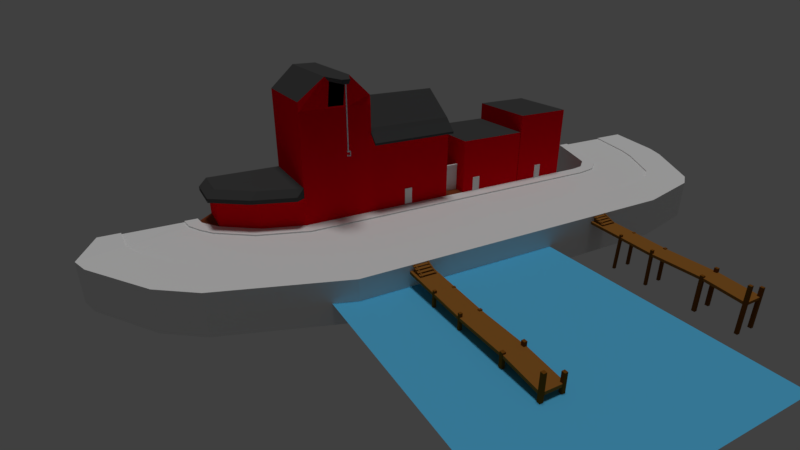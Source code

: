 # Source: Port.blend  (saved by Blender 2.78.0; exported with 4.5.12 LTS)
import bpy
from mathutils import Matrix  # noqa: F401  (used for matrix-valued properties, if any)

bpy.ops.wm.read_factory_settings(use_empty=True)
scene = bpy.context.scene
scene.name = 'Scene'

# ---- collections
col_collection_1 = bpy.data.collections.new('Collection 1'); scene.collection.children.link(col_collection_1)

# ---- materials (node trees are filled in below, after node groups)
mat_material_002 = bpy.data.materials.new('Material.002')
mat_material_002.alpha_threshold = 0.0
mat_material_002.diffuse_color = (0.281, 0.1142, 0.02193, 1.0)
mat_material_002.roughness = 0.5
mat_material = bpy.data.materials.new('Material')
mat_material.alpha_threshold = 0.0
mat_material.diffuse_color = (0.1902, 0.06885, 0.008259, 1.0)
mat_material.roughness = 0.5
mat_material.line_color = (0.0, 0.0, 0.0, 1.0)
mat_walls = bpy.data.materials.new('Walls')
mat_walls.alpha_threshold = 0.0
mat_walls.diffuse_color = (0.8, 0.005682, 0.04324, 1.0)
mat_walls.roughness = 0.5
mat_roofs = bpy.data.materials.new('Roofs')
mat_roofs.alpha_threshold = 0.0
mat_roofs.diffuse_color = (0.04203, 0.04203, 0.04203, 1.0)
mat_roofs.roughness = 0.5
mat_hook = bpy.data.materials.new('Hook')
mat_hook.alpha_threshold = 0.0
mat_hook.diffuse_color = (0.1734, 0.1734, 0.1734, 1.0)
mat_hook.roughness = 0.5
mat_dark = bpy.data.materials.new('Dark')
mat_dark.alpha_threshold = 0.0
mat_dark.diffuse_color = (0.0, 0.0, 0.0, 1.0)
mat_dark.roughness = 0.5
mat_ground = bpy.data.materials.new('Ground')
mat_ground.alpha_threshold = 0.0
mat_ground.diffuse_color = (0.1237, 0.01488, 0.01216, 1.0)
mat_ground.roughness = 0.5
mat_doors = bpy.data.materials.new('Doors')
mat_doors.alpha_threshold = 0.0
mat_doors.roughness = 0.5
mat_material_001 = bpy.data.materials.new('Material.001')
mat_material_001.alpha_threshold = 0.0
mat_material_001.diffuse_color = (0.09728, 0.492, 0.8, 1.0)
mat_material_001.roughness = 0.5

# ---- material node trees
mat_walls.use_nodes = True; mat_walls.node_tree.nodes.clear()
_N = mat_walls.node_tree.nodes; _L = mat_walls.node_tree.links
n0 = _N.new('ShaderNodeOutputMaterial'); n0.name = 'Material Output'; n0.location = (300, 300)
n1 = _N.new('ShaderNodeBsdfDiffuse'); n1.name = 'Diffuse BSDF'; n1.location = (10, 300)
n1.inputs[0].default_value = (0.8, 0.0, 0.008021, 1.0)
n1.inputs[1].default_value = 0.58
_L.new(n1.outputs[0], n0.inputs[0])
n0.is_active_output = True
mat_roofs.use_nodes = True; mat_roofs.node_tree.nodes.clear()
_N = mat_roofs.node_tree.nodes; _L = mat_roofs.node_tree.links
n0 = _N.new('ShaderNodeOutputMaterial'); n0.name = 'Material Output'; n0.location = (300, 300)
n1 = _N.new('ShaderNodeBsdfDiffuse'); n1.name = 'Diffuse BSDF'; n1.location = (10, 300)
n1.inputs[0].default_value = (0.0578, 0.0578, 0.0578, 1.0)
_L.new(n1.outputs[0], n0.inputs[0])
n0.is_active_output = True
mat_hook.use_nodes = True; mat_hook.node_tree.nodes.clear()
_N = mat_hook.node_tree.nodes; _L = mat_hook.node_tree.links
n0 = _N.new('ShaderNodeOutputMaterial'); n0.name = 'Material Output'; n0.location = (300, 300)
n1 = _N.new('ShaderNodeBsdfAnisotropic'); n1.name = 'Glossy BSDF'; n1.location = (10, 300)
n1.distribution = 'GGX'
n1.inputs[1].default_value = 0.713
_L.new(n1.outputs[0], n0.inputs[0])
n0.is_active_output = True
mat_dark.use_nodes = True; mat_dark.node_tree.nodes.clear()
_N = mat_dark.node_tree.nodes; _L = mat_dark.node_tree.links
n0 = _N.new('ShaderNodeOutputMaterial'); n0.name = 'Material Output'; n0.location = (300, 300)
n1 = _N.new('ShaderNodeBsdfDiffuse'); n1.name = 'Diffuse BSDF'; n1.location = (10, 300)
n1.inputs[0].default_value = (0.0, 0.0, 0.0, 1.0)
_L.new(n1.outputs[0], n0.inputs[0])
n0.is_active_output = True
mat_ground.use_nodes = True; mat_ground.node_tree.nodes.clear()
_N = mat_ground.node_tree.nodes; _L = mat_ground.node_tree.links
n0 = _N.new('ShaderNodeOutputMaterial'); n0.name = 'Material Output'; n0.location = (300, 300)
n1 = _N.new('ShaderNodeBsdfDiffuse'); n1.name = 'Diffuse BSDF'; n1.location = (10, 300)
n1.inputs[0].default_value = (0.196, 0.04591, 0.01695, 1.0)
_L.new(n1.outputs[0], n0.inputs[0])
n0.is_active_output = True
mat_doors.use_nodes = True; mat_doors.node_tree.nodes.clear()
_N = mat_doors.node_tree.nodes; _L = mat_doors.node_tree.links
n0 = _N.new('ShaderNodeOutputMaterial'); n0.name = 'Material Output'; n0.location = (300, 300)
n1 = _N.new('ShaderNodeBsdfDiffuse'); n1.name = 'Diffuse BSDF'; n1.location = (10, 300)
_L.new(n1.outputs[0], n0.inputs[0])
n0.is_active_output = True

# ---- world
world_world = bpy.data.worlds.new('World'); scene.world = world_world
world_world.color = (0.05088, 0.05088, 0.05088)
world_world.use_sun_shadow = False
world_world.sun_shadow_jitter_overblur = 0.0
world_world.cycles.sampling_method = 'MANUAL'

# ---- cameras
cam_camera = bpy.data.cameras.new('Camera')
cam_camera.clip_end = 100.0
cam_camera.lens = 35.0
cam_camera.sensor_width = 50.4
cam_camera.sensor_height = 18.0
cam_camera.ortho_scale = 7.314
cam_camera.dof.focus_distance = 0.0

# ---- lights
light_sun = bpy.data.lights.new('Sun', 'SUN')
light_sun.transmission_factor = 0.0
light_sun.angle = 0.1993
light_sun.energy = 1.0
light_sun.shadow_buffer_clip_start = 0.5
light_sun.shadow_soft_size = 0.1
light_sun.shadow_cascade_max_distance = 1000.0

# ---- meshes
me_cube_007 = bpy.data.meshes.new('Cube.007')
me_cube_007.from_pydata([(0.0003686, 1.0, 0.6985), (0.0003686, -6.87, 1.029), (-1.0, -6.87, 1.029), (-1.0, 1.0, 0.6985), (0.0003691, 1.0, 0.8311), (0.0003679, -6.87, 1.158), (-1.0, -6.87, 1.158), (-1.0, 1.0, 0.8311), (0.0003686, -0.8337, 0.8738), (0.0003688, -0.8216, 1.002), (-1.0, -0.8337, 0.8738), (-1.0, -0.8216, 1.002), (-1.0, -3.293, 0.8578), (-1.0, -3.295, 0.9867), (0.0003686, -3.293, 0.8578), (0.0003684, -3.295, 0.9867), (0.0003686, -5.019, 0.9447), (0.0003682, -5.019, 1.074), (-1.0, -5.019, 0.9447), (-1.0, -5.019, 1.074)], [], [(2, 6, 19, 18), (0, 8, 10, 3), (4, 9, 8, 0), (5, 6, 2, 1), (0, 3, 7, 4), (10, 8, 14, 12), (10, 11, 7, 3), (4, 7, 11, 9), (12, 13, 11, 10), (15, 13, 19, 17), (16, 17, 5, 1), (19, 13, 12, 18), (14, 16, 18, 12), (9, 15, 14, 8), (15, 17, 16, 14), (9, 11, 13, 15), (1, 2, 18, 16), (19, 6, 5, 17)])
me_cube_007.materials.append(mat_material_002)
me_cube_007.use_remesh_preserve_volume = False
me_cube_007.use_remesh_preserve_attributes = False
me_cube_007.use_mirror_vertex_groups = False
me_cube_007.update()
me_cube_006 = bpy.data.meshes.new('Cube.006')
me_cube_006.from_pydata([(-0.8738, 1.026, -0.6159), (-1.011, 1.026, -0.6159), (-1.011, 0.8777, -0.6159), (0.0216, 1.017, -0.6159), (-0.1258, 1.017, -0.6159), (-0.1258, 0.8777, -0.6159), (-0.8738, 0.8777, -0.6159), (0.0216, 0.8777, -0.6159), (-1.012, -0.9858, -0.6159), (-1.012, -0.8323, -0.6159), (-0.1258, -0.9858, -0.6159), (-0.1258, -0.8323, -0.6159), (-0.8738, -0.9858, -0.6159), (-0.8738, -0.8323, -0.6159), (0.01897, -0.8323, -0.6159), (0.01897, -0.9858, -0.6159), (0.0216, 1.017, 1.571), (-0.1258, 1.017, 1.571), (0.0216, 0.8777, 1.571), (-0.1258, 0.8777, 1.571), (-0.8738, 1.026, 1.245), (-1.011, 1.026, 1.245), (-1.011, 0.8777, 1.245), (-0.8738, 0.8777, 1.245), (-1.012, -0.9858, 1.194), (-1.012, -0.8323, 1.194), (-0.8738, -0.8323, 1.194), (-0.8738, -0.9858, 1.194), (-0.1258, -0.8323, 1.079), (0.01897, -0.8323, 1.079), (0.01897, -0.9858, 1.079), (-0.1258, -0.9858, 1.079), (-0.8738, -3.294, 1.032), (-0.8738, -3.408, 1.032), (-1.022, -3.408, 1.032), (-1.022, -3.294, 1.032), (0.005589, -3.294, 1.153), (0.005589, -3.408, 1.153), (-0.1258, -3.294, 1.153), (-0.1258, -3.408, 1.153), (0.005589, -3.294, -0.6159), (0.005589, -3.408, -0.6159), (-0.1258, -3.408, -0.6159), (-0.8738, -3.408, -0.6159), (-1.022, -3.408, -0.6159), (-1.022, -3.294, -0.6159), (-0.1258, -3.294, -0.6159), (-0.8738, -3.294, -0.6159), (-0.1258, -5.014, 1.186), (0.005589, -5.014, 1.186), (0.005589, -5.121, 1.191), (-0.1258, -5.121, 1.191), (-0.1258, -5.196, -0.6159), (-0.1258, -5.089, -0.6159), (0.005589, -5.089, -0.6159), (0.005589, -5.196, -0.6159), (-1.022, -5.125, 1.099), (-1.022, -5.018, 1.094), (-0.8738, -5.018, 1.094), (-0.8738, -5.125, 1.099), (-1.022, -5.159, -0.6159), (-1.022, -5.052, -0.6159), (-0.8738, -5.159, -0.6159), (-0.8738, -5.052, -0.6159)], [], [(17, 4, 5, 19), (2, 22, 21, 1), (3, 7, 5, 4), (0, 6, 2, 1), (19, 5, 7, 18), (0, 20, 23, 6), (18, 7, 3, 16), (22, 2, 6, 23), (15, 30, 31, 10), (24, 8, 12, 27), (13, 9, 25, 26), (14, 15, 10, 11), (13, 12, 8, 9), (14, 29, 30, 15), (11, 28, 29, 14), (13, 26, 27, 12), (16, 17, 19, 18), (4, 17, 16, 3), (20, 21, 22, 23), (1, 21, 20, 0), (26, 25, 24, 27), (29, 28, 31, 30), (10, 31, 28, 11), (46, 42, 39, 38), (44, 34, 35, 45), (32, 35, 34, 33), (34, 44, 43, 33), (36, 38, 39, 37), (40, 46, 38, 36), (40, 41, 42, 46), (47, 43, 44, 45), (42, 41, 37, 39), (33, 43, 47, 32), (45, 35, 32, 47), (53, 48, 49, 54), (49, 48, 51, 50), (52, 51, 48, 53), (54, 55, 52, 53), (55, 50, 51, 52), (54, 49, 50, 55), (58, 57, 56, 59), (60, 56, 57, 61), (63, 62, 60, 61), (58, 63, 61, 57), (63, 58, 59, 62), (56, 60, 62, 59), (40, 36, 37, 41), (8, 24, 25, 9)])
me_cube_006.materials.append(mat_material)
me_cube_006.use_remesh_preserve_volume = False
me_cube_006.use_remesh_preserve_attributes = False
me_cube_006.use_mirror_vertex_groups = False
me_cube_006.update()
me_cube_001 = bpy.data.meshes.new('Cube.001')
me_cube_001.from_pydata([(0.5002, -0.3161, 0.06862), (-0.5002, -0.3161, 0.06862), (0.5002, -0.1659, 0.06862), (-0.5002, -0.1659, 0.06862), (0.5002, -0.3161, 0.105), (-0.5002, -0.3161, 0.105), (-0.5002, -0.1659, 0.105), (0.5002, -0.1659, 0.105), (0.5002, -0.155, 0.01713), (-0.5002, -0.155, 0.01713), (0.5002, -0.004799, 0.01713), (-0.5002, -0.004798, 0.01713), (0.5002, -0.155, 0.05348), (-0.5002, -0.155, 0.05348), (-0.5002, -0.004798, 0.05348), (0.5002, -0.004799, 0.05348), (0.5002, 0.005801, -0.04448), (-0.5002, 0.005802, -0.04448), (0.5002, 0.156, -0.04448), (-0.5002, 0.156, -0.04448), (0.5002, 0.005801, -0.008135), (-0.5002, 0.005802, -0.008135), (-0.5002, 0.156, -0.008135), (0.5002, 0.156, -0.008135), (0.5002, 0.1649, -0.114), (-0.5002, 0.1649, -0.114), (0.5002, 0.3151, -0.114), (-0.5002, 0.3151, -0.114), (0.5002, 0.1649, -0.07762), (-0.5002, 0.1649, -0.07762), (-0.5002, 0.3151, -0.07762), (0.5002, 0.3151, -0.07762), (0.321, -0.3045, -0.2513), (0.321, -0.3045, 0.1578), (0.3298, 0.3527, -0.2513), (0.3298, 0.3289, -0.08758), (0.3983, -0.3045, -0.2513), (0.3983, -0.3045, 0.1578), (0.3894, 0.3527, -0.2513), (0.3894, 0.3289, -0.08758), (-0.4923, -0.3045, -0.2474), (-0.4923, -0.3045, 0.1617), (-0.4835, 0.3527, -0.2474), (-0.4835, 0.3289, -0.08371), (-0.415, -0.3045, -0.2474), (-0.415, -0.3045, 0.1617), (-0.4238, 0.3527, -0.2474), (-0.4238, 0.3289, -0.08371)], [], [(3, 2, 0, 1), (6, 5, 4, 7), (1, 0, 4, 5), (3, 1, 5, 6), (2, 3, 6, 7), (0, 2, 7, 4), (11, 10, 8, 9), (14, 13, 12, 15), (9, 8, 12, 13), (11, 9, 13, 14), (10, 11, 14, 15), (8, 10, 15, 12), (19, 18, 16, 17), (22, 21, 20, 23), (17, 16, 20, 21), (19, 17, 21, 22), (18, 19, 22, 23), (16, 18, 23, 20), (27, 26, 24, 25), (30, 29, 28, 31), (25, 24, 28, 29), (27, 25, 29, 30), (26, 27, 30, 31), (24, 26, 31, 28), (32, 33, 35, 34), (34, 35, 39, 38), (38, 39, 37, 36), (36, 37, 33, 32), (34, 38, 36, 32), (39, 35, 33, 37), (40, 41, 43, 42), (42, 43, 47, 46), (46, 47, 45, 44), (44, 45, 41, 40), (42, 46, 44, 40), (47, 43, 41, 45)])
me_cube_001.materials.append(mat_material_002)
me_cube_001.use_remesh_preserve_volume = False
me_cube_001.use_remesh_preserve_attributes = False
me_cube_001.use_mirror_vertex_groups = False
me_cube_001.update()
me_cube_005 = bpy.data.meshes.new('Cube.005')
me_cube_005.from_pydata([(0.5002, -0.3161, 0.06862), (-0.5002, -0.3161, 0.06862), (0.5002, -0.1659, 0.06862), (-0.5002, -0.1659, 0.06862), (0.5002, -0.3161, 0.105), (-0.5002, -0.3161, 0.105), (-0.5002, -0.1659, 0.105), (0.5002, -0.1659, 0.105), (0.5002, -0.155, 0.01713), (-0.5002, -0.155, 0.01713), (0.5002, -0.004799, 0.01713), (-0.5002, -0.004798, 0.01713), (0.5002, -0.155, 0.05348), (-0.5002, -0.155, 0.05348), (-0.5002, -0.004798, 0.05348), (0.5002, -0.004799, 0.05348), (0.5002, 0.005801, -0.04448), (-0.5002, 0.005802, -0.04448), (0.5002, 0.156, -0.04448), (-0.5002, 0.156, -0.04448), (0.5002, 0.005801, -0.008135), (-0.5002, 0.005802, -0.008135), (-0.5002, 0.156, -0.008135), (0.5002, 0.156, -0.008135), (0.5002, 0.1649, -0.114), (-0.5002, 0.1649, -0.114), (0.5002, 0.3151, -0.114), (-0.5002, 0.3151, -0.114), (0.5002, 0.1649, -0.07762), (-0.5002, 0.1649, -0.07762), (-0.5002, 0.3151, -0.07762), (0.5002, 0.3151, -0.07762), (0.321, -0.3045, -0.2513), (0.321, -0.3045, 0.1578), (0.3298, 0.3527, -0.2513), (0.3298, 0.3289, -0.08758), (0.3983, -0.3045, -0.2513), (0.3983, -0.3045, 0.1578), (0.3894, 0.3527, -0.2513), (0.3894, 0.3289, -0.08758), (-0.4923, -0.3045, -0.2474), (-0.4923, -0.3045, 0.1617), (-0.4835, 0.3527, -0.2474), (-0.4835, 0.3289, -0.08371), (-0.415, -0.3045, -0.2474), (-0.415, -0.3045, 0.1617), (-0.4238, 0.3527, -0.2474), (-0.4238, 0.3289, -0.08371)], [], [(3, 2, 0, 1), (6, 5, 4, 7), (1, 0, 4, 5), (3, 1, 5, 6), (2, 3, 6, 7), (0, 2, 7, 4), (11, 10, 8, 9), (14, 13, 12, 15), (9, 8, 12, 13), (11, 9, 13, 14), (10, 11, 14, 15), (8, 10, 15, 12), (19, 18, 16, 17), (22, 21, 20, 23), (17, 16, 20, 21), (19, 17, 21, 22), (18, 19, 22, 23), (16, 18, 23, 20), (27, 26, 24, 25), (30, 29, 28, 31), (25, 24, 28, 29), (27, 25, 29, 30), (26, 27, 30, 31), (24, 26, 31, 28), (32, 33, 35, 34), (34, 35, 39, 38), (38, 39, 37, 36), (36, 37, 33, 32), (34, 38, 36, 32), (39, 35, 33, 37), (40, 41, 43, 42), (42, 43, 47, 46), (46, 47, 45, 44), (44, 45, 41, 40), (42, 46, 44, 40), (47, 43, 41, 45)])
me_cube_005.materials.append(mat_material_002)
me_cube_005.use_remesh_preserve_volume = False
me_cube_005.use_remesh_preserve_attributes = False
me_cube_005.use_mirror_vertex_groups = False
me_cube_005.update()
me_cube_002 = bpy.data.meshes.new('Cube.002')
me_cube_002.from_pydata([(-3.394, -4.801, -1.0), (4.487, -4.801, -1.0), (4.487, -4.801, 0.9994), (-3.394, -4.801, 0.9994), (-3.394, -8.494, -1.0), (4.487, -8.494, -1.0), (4.487, -8.494, 0.9994), (-3.394, -8.494, 0.9994), (4.487, -4.749, 5.049), (4.487, -8.494, 5.049), (-3.39, -4.961, 5.22), (-3.39, -8.332, 5.22), (1.008, -4.801, -1.0), (1.008, -4.801, 0.9994), (1.008, -8.494, -1.0), (1.008, -8.494, 0.9994), (0.9888, -4.912, 5.22), (0.9888, -8.332, 5.22), (4.487, -4.801, 6.81), (4.487, -8.494, 6.81), (1.008, -4.801, 6.81), (1.008, -8.494, 6.81), (2.176, -4.801, -1.0), (3.332, -4.801, -1.0), (2.176, -8.494, -1.0), (3.332, -8.494, -1.0), (3.332, -4.801, 0.9994), (2.176, -4.801, 0.9994), (3.332, -8.494, 0.9994), (2.176, -8.494, 0.9994), (3.332, -4.749, 5.049), (2.176, -4.749, 5.049), (3.332, -8.494, 5.049), (2.176, -8.494, 5.049), (3.128, -4.434, 7.637), (2.38, -4.434, 7.637), (3.332, -8.494, 7.857), (2.176, -8.494, 7.857), (1.008, -4.749, 6.401), (4.487, -4.749, 6.401), (4.487, -8.494, 6.401), (1.008, -8.494, 6.401), (2.176, -8.494, 6.401), (3.332, -8.494, 6.401), (3.128, -4.705, 6.482), (2.38, -4.705, 6.482), (3.332, -4.434, 7.857), (2.176, -4.434, 7.857), (3.332, -4.749, 6.401), (2.176, -4.749, 6.401), (2.971, -3.554, 7.836), (2.537, -3.554, 7.836), (2.776, -3.528, 7.637), (2.732, -3.528, 7.637), (2.971, -3.458, 7.836), (2.537, -3.458, 7.836), (2.776, -3.483, 7.637), (2.732, -3.483, 7.637), (2.895, -3.554, 7.637), (2.614, -3.554, 7.637), (2.895, -3.458, 7.637), (2.614, -3.458, 7.637), (2.776, -3.528, 4.738), (2.732, -3.528, 4.738), (2.776, -3.483, 4.738), (2.732, -3.483, 4.738), (2.803, -3.537, 4.724), (2.705, -3.537, 4.724), (2.803, -3.474, 4.724), (2.705, -3.474, 4.724), (2.803, -3.537, 4.681), (2.705, -3.537, 4.681), (2.803, -3.474, 4.681), (2.705, -3.474, 4.681), (2.672, -3.474, 4.724), (2.672, -3.537, 4.724), (2.672, -3.474, 4.681), (2.672, -3.537, 4.681), (3.128, -4.864, 7.706), (2.38, -4.864, 7.706), (3.128, -4.864, 6.552), (2.38, -4.864, 6.552), (3.128, -7.328, 7.706), (2.38, -7.328, 7.706), (3.128, -7.328, 6.552), (2.38, -7.328, 6.552), (2.646, -3.474, 4.724), (2.646, -3.537, 4.724), (2.646, -3.474, 4.681), (2.646, -3.537, 4.681), (2.672, -3.474, 4.526), (2.672, -3.537, 4.526), (2.646, -3.474, 4.526), (2.646, -3.537, 4.526), (2.672, -3.474, 4.498), (2.672, -3.537, 4.498), (2.646, -3.474, 4.498), (2.646, -3.537, 4.498), (2.775, -3.474, 4.526), (2.775, -3.537, 4.526), (2.775, -3.474, 4.498), (2.775, -3.537, 4.498), (2.803, -3.474, 4.526), (2.803, -3.537, 4.526), (2.803, -3.474, 4.498), (2.803, -3.537, 4.498), (2.775, -3.474, 4.571), (2.775, -3.537, 4.571), (2.803, -3.474, 4.571), (2.803, -3.537, 4.571), (4.487, -6.647, 0.9994), (4.487, -6.647, -1.0), (-3.394, -6.647, -1.0), (-3.394, -6.647, 0.9994), (4.487, -6.621, 5.049), (-3.39, -6.647, 6.403), (0.9888, -6.621, 6.401), (1.008, -6.647, -1.0), (4.487, -6.647, 6.81), (0.9888, -6.647, 6.81), (3.332, -6.464, 7.857), (2.176, -6.464, 7.857), (2.176, -6.647, -1.0), (3.332, -6.647, -1.0), (4.487, -6.621, 6.401), (1.008, -4.749, 5.049), (-3.394, -4.801, 5.049), (1.008, -8.494, 5.049), (-3.394, -8.494, 5.049), (-3.394, -6.647, 5.049), (-8.189, -4.801, -1.0), (-8.189, -4.801, 0.9994), (-8.189, -8.494, -1.0), (-8.189, -8.494, 0.9994), (-8.189, -6.647, 0.9994), (-8.189, -6.647, -1.0), (-4.477, -6.647, 0.9994), (-4.477, -6.647, -1.0), (-4.477, -8.494, -1.0), (-4.477, -8.494, 0.9994), (-4.477, -4.801, -1.0), (-4.477, -4.801, 0.9994), (4.487, -8.494, 4.942), (-3.394, -8.494, 4.942), (4.487, -4.75, 4.942), (-3.394, -4.801, 4.942), (1.008, -4.75, 4.942), (1.008, -8.494, 4.942), (3.332, -4.75, 4.942), (2.176, -4.75, 4.942), (2.176, -8.494, 4.942), (3.332, -8.494, 4.942), (-3.394, -6.647, 4.942), (4.487, -6.622, 4.942), (1.017, -4.297, 4.623), (-3.398, -4.35, 4.623), (1.017, -4.299, 4.516), (-3.398, -4.35, 4.516), (-8.189, -4.801, 3.845), (-4.477, -4.801, 3.845), (-8.189, -6.647, 3.845), (-8.189, -8.494, 3.845), (-4.477, -8.494, 3.845), (-4.477, -6.647, 3.845), (-8.237, -4.801, 0.9994), (-8.302, -4.801, -1.0), (-8.237, -8.494, 0.9994), (-8.302, -8.494, -1.0), (-8.302, -6.647, -1.0), (-8.237, -6.647, 0.9994), (-11.27, -4.801, 0.9994), (-11.27, -4.801, -1.0), (-11.27, -8.494, 0.9994), (-11.27, -8.494, -1.0), (-11.27, -6.647, -1.0), (-11.27, -6.647, 0.9994), (-8.237, -6.647, 4.762), (-8.237, -4.801, 4.762), (-8.237, -8.494, 4.762), (-11.27, -6.647, 4.762), (-11.27, -4.801, 4.762), (-11.27, -8.494, 4.762), (-3.41, -5.423, 2.353), (-4.46, -5.423, 2.353), (-3.394, -5.407, 2.437), (-4.477, -5.407, 2.437), (-3.41, -5.489, 2.353), (-4.46, -5.489, 2.353), (-3.394, -5.505, 2.437), (-4.477, -5.505, 2.437), (-3.394, -5.505, 2.353), (-3.394, -5.407, 2.353), (-4.477, -5.407, 2.353), (-4.477, -5.505, 2.353), (-3.41, -5.489, 0.9934), (-3.41, -5.423, 0.9934), (-4.46, -5.423, 0.9934), (-4.46, -5.489, 0.9934), (4.487, -8.494, 2.866), (4.487, -6.647, 2.866), (6.459, -6.647, -1.0), (6.459, -8.494, -1.0), (6.459, -5.472, 0.9994), (6.459, -5.472, -1.0), (6.459, -8.494, 0.9994), (-3.967, -5.407, 2.353), (-3.903, -5.407, 2.353), (-3.967, -5.407, 2.437), (-3.903, -5.407, 2.437), (-3.903, -5.505, 2.437), (-3.967, -5.505, 2.437), (-3.903, -5.505, 2.353), (-3.967, -5.505, 2.353), (-3.967, -5.423, 2.353), (-3.903, -5.423, 2.353), (-3.903, -5.489, 2.353), (-3.967, -5.489, 2.353), (-3.903, -5.423, 0.9934), (-3.967, -5.423, 0.9934), (-3.967, -5.489, 0.9934), (-3.903, -5.489, 0.9934), (4.487, -4.801, 2.866), (6.459, -6.647, 2.866), (6.459, -8.494, 2.866), (6.459, -5.472, 2.866), (8.108, -7.496, 0.9994), (8.108, -7.496, -1.0), (8.108, -6.659, -1.0), (8.108, -6.659, 0.9994), (8.108, -8.494, -1.0), (8.108, -8.494, 0.9994), (8.108, -6.659, 2.866), (8.108, -7.496, 2.866), (8.108, -8.494, 2.866), (4.487, -6.647, 2.372), (4.487, -4.801, 2.372), (6.459, -5.472, 2.372), (4.487, -8.494, 2.372), (6.459, -8.494, 2.372), (8.108, -6.659, 2.372), (8.108, -8.494, 2.372), (8.108, -7.496, 2.372), (8.918, -7.496, 0.7784), (8.918, -7.496, -1.0), (8.918, -6.659, -1.0), (8.918, -6.659, 0.9609), (8.918, -8.494, -1.0), (8.918, -8.494, 0.6181), (8.53, -6.403, 2.572), (6.882, -5.217, 2.572), (4.91, -4.546, 2.572), (8.53, -7.24, 2.572), (8.53, -8.238, 2.572), (8.53, -8.238, 2.372), (8.53, -7.24, 2.372), (4.91, -4.546, 2.372), (6.882, -5.217, 2.372), (8.53, -6.403, 2.372), (-3.394, -8.494, 2.37), (-3.394, -4.801, 2.37), (4.487, -8.494, 2.37), (4.487, -4.783, 2.37), (1.008, -4.783, 2.37), (1.008, -8.494, 2.37), (3.332, -4.783, 2.37), (2.176, -4.783, 2.37), (2.176, -8.494, 2.37), (3.332, -8.494, 2.37), (-3.394, -6.647, 2.37), (4.487, -6.639, 2.37), (-0.854, -4.8, 1.047), (-0.6776, -8.494, 0.9994), (-0.6776, -4.769, 5.049), (-0.6776, -8.494, 5.049), (-0.6776, -4.801, -1.0), (-0.6776, -8.494, -1.0), (-0.6776, -6.647, -1.0), (-0.6762, -6.631, 6.402), (-0.7758, -4.931, 5.22), (-0.7758, -8.332, 5.22), (-0.6776, -8.494, 4.942), (-0.6776, -4.77, 4.942), (-0.6817, -4.318, 4.623), (-0.6817, -4.319, 4.516), (-0.854, -4.793, 1.877), (-0.6776, -8.494, 2.37), (-1.256, -4.799, 1.047), (-1.432, -8.494, 0.9994), (-1.432, -4.778, 5.049), (-1.432, -8.494, 5.049), (-1.432, -6.647, -1.0), (-1.502, -4.94, 5.22), (-1.502, -8.332, 5.22), (-1.432, -8.494, 4.942), (-1.436, -4.327, 4.623), (-1.432, -8.494, 2.37), (-1.432, -4.801, -1.0), (-1.432, -8.494, -1.0), (-1.43, -6.636, 6.402), (-1.432, -4.778, 4.942), (-1.436, -4.327, 4.516), (-1.256, -4.795, 1.877), (-1.432, -4.793, 2.37), (-0.6776, -4.79, 2.37), (-0.6776, -4.801, 0.9994), (-1.432, -4.801, 0.9994), (-1.256, -4.76, 1.876), (-0.854, -4.758, 1.876), (-0.854, -4.765, 1.047), (-1.256, -4.765, 1.047), (-9.501, -8.494, -1.0), (-9.501, -6.647, -1.0), (-9.501, -4.801, -1.0), (-9.462, -4.801, 0.9994), (-9.462, -8.494, 0.9994), (-9.462, -4.801, 4.762), (-9.462, -6.647, 4.762), (-9.462, -8.494, 4.762), (-9.884, -8.494, -1.0), (-9.854, -6.647, 4.762), (-9.884, -6.647, -1.0), (-9.884, -4.801, -1.0), (-9.854, -4.801, 0.9994), (-9.854, -8.494, 0.9994), (-9.854, -4.801, 4.762), (-9.854, -8.494, 4.762), (-11.27, -8.494, 1.753), (-11.27, -6.647, 1.753), (-11.27, -4.801, 1.753), (-8.237, -6.647, 1.753), (-8.237, -8.494, 1.753), (-8.237, -4.801, 1.753), (-9.462, -4.801, 1.753), (-9.462, -8.494, 1.753), (-9.854, -8.494, 1.753), (-9.854, -4.801, 1.753), (-5.103, -4.801, 0.9994), (-5.103, -4.801, -1.0), (-5.103, -6.647, -1.0), (-5.103, -8.494, -1.0), (-5.103, -8.494, 0.9994), (-5.103, -4.801, 3.845), (-5.103, -8.494, 3.845), (-5.103, -6.647, 3.845), (-5.519, -4.801, -1.0), (-5.519, -6.647, -1.0), (-5.519, -8.494, -1.0), (-5.519, -8.494, 0.9994), (-5.519, -8.494, 3.845), (-5.519, -4.801, 0.9994), (-5.519, -4.801, 3.845), (-5.519, -6.647, 3.845), (-8.189, -8.494, 1.756), (-8.189, -6.647, 1.756), (-8.189, -4.801, 1.756), (-4.477, -4.801, 1.756), (-4.477, -6.647, 1.756), (-4.477, -8.494, 1.756), (-5.103, -8.494, 1.756), (-5.103, -4.801, 1.756), (-5.519, -8.494, 1.756), (-5.519, -4.801, 1.756), (-9.854, -4.762, 0.9994), (-9.462, -4.762, 0.9994), (-9.462, -4.762, 1.753), (-9.854, -4.762, 1.753), (-5.519, -4.762, 0.9994), (-5.103, -4.762, 0.9994), (-5.103, -4.762, 1.756), (-5.519, -4.762, 1.756)], [], [(123, 111, 5, 25), (112, 4, 138, 137), (1, 2, 202, 203), (25, 28, 29, 24), (24, 29, 15, 14), (151, 142, 9, 32), (22, 27, 26, 23), (298, 115, 11, 292), (153, 144, 8, 114), (152, 143, 128, 129), (299, 145, 157, 300), (149, 146, 125, 31), (49, 38, 20, 47), (280, 147, 127, 273), (25, 5, 6, 28), (276, 117, 14, 275), (121, 119, 21, 37), (124, 39, 18, 118), (116, 41, 21, 119), (43, 40, 19, 36), (41, 42, 37, 21), (42, 43, 36, 37), (118, 120, 36, 19), (120, 121, 37, 36), (240, 241, 254, 253), (39, 48, 46, 18), (45, 35, 79, 81), (144, 148, 30, 8), (148, 149, 31, 30), (147, 150, 33, 127), (150, 151, 32, 33), (12, 13, 27, 22), (117, 122, 24, 14), (122, 123, 25, 24), (30, 31, 49, 48), (8, 30, 48, 39), (33, 32, 43, 42), (127, 33, 42, 41), (32, 9, 40, 43), (114, 8, 39, 124), (31, 125, 38, 49), (46, 34, 58, 50), (44, 34, 46, 48), (35, 45, 49, 47), (45, 44, 48, 49), (51, 50, 54, 55), (34, 35, 59, 58), (35, 47, 51, 59), (47, 46, 50, 51), (60, 61, 55, 54), (59, 51, 55, 61), (53, 57, 65, 63), (50, 58, 60, 54), (53, 52, 58, 59), (56, 57, 61, 60), (57, 53, 59, 61), (52, 56, 60, 58), (64, 62, 66, 68), (52, 53, 63, 62), (56, 52, 62, 64), (57, 56, 64, 65), (69, 68, 72, 73), (65, 64, 68, 69), (63, 65, 69, 67), (62, 63, 67, 66), (70, 71, 73, 72), (73, 71, 77, 76), (66, 67, 71, 70), (68, 66, 70, 72), (77, 75, 87, 89), (67, 69, 74, 75), (69, 73, 76, 74), (71, 67, 75, 77), (81, 79, 83, 85), (35, 34, 78, 79), (44, 45, 81, 80), (34, 44, 80, 78), (84, 85, 83, 82), (79, 78, 82, 83), (80, 81, 85, 84), (78, 80, 84, 82), (87, 86, 88, 89), (77, 89, 93, 91), (74, 76, 88, 86), (75, 74, 86, 87), (91, 93, 97, 95), (89, 88, 92, 93), (76, 77, 91, 90), (88, 76, 90, 92), (94, 95, 97, 96), (95, 94, 100, 101), (92, 90, 94, 96), (93, 92, 96, 97), (100, 98, 102, 104), (91, 95, 101, 99), (90, 91, 99, 98), (94, 90, 98, 100), (102, 103, 105, 104), (101, 100, 104, 105), (99, 101, 105, 103), (102, 98, 106, 108), (106, 107, 109, 108), (103, 102, 108, 109), (99, 103, 109, 107), (98, 99, 107, 106), (9, 114, 124, 40), (22, 23, 123, 122), (12, 22, 122, 117), (46, 47, 121, 120), (18, 46, 120, 118), (38, 116, 119, 20), (40, 124, 118, 19), (47, 20, 119, 121), (274, 12, 117, 276), (145, 152, 129, 126), (142, 153, 114, 9), (291, 10, 115, 298), (113, 3, 141, 136), (23, 26, 2, 1), (23, 1, 111, 123), (278, 16, 125, 272), (292, 11, 128, 289), (38, 125, 16, 116), (127, 41, 116, 17), (126, 129, 115, 10), (129, 128, 11, 115), (274, 304, 13, 12), (287, 7, 4, 297), (346, 347, 133, 132), (345, 346, 132, 135), (134, 131, 164, 169), (133, 134, 169, 166), (3, 0, 140, 141), (7, 113, 136, 139), (4, 7, 139, 138), (0, 112, 137, 140), (344, 345, 135, 130), (349, 344, 130, 131), (260, 269, 153, 142), (259, 268, 152, 145), (266, 267, 151, 150), (263, 266, 150, 147), (264, 265, 149, 148), (261, 264, 148, 144), (285, 263, 147, 280), (265, 262, 146, 149), (302, 259, 145, 299), (268, 258, 143, 152), (269, 261, 144, 153), (267, 260, 142, 151), (300, 157, 155, 294), (125, 146, 156, 154), (145, 126, 155, 157), (272, 125, 154, 282), (354, 353, 160, 158), (353, 352, 161, 160), (351, 350, 158, 160), (348, 351, 160, 161), (361, 354, 158, 350), (356, 355, 159, 163), (357, 356, 163, 162), (358, 357, 162, 342), (321, 320, 174, 171), (320, 318, 173, 174), (132, 133, 166, 167), (135, 132, 167, 168), (130, 135, 168, 165), (131, 130, 165, 164), (170, 171, 174, 175), (174, 173, 172, 175), (322, 321, 171, 170), (328, 327, 179, 180), (327, 326, 181, 179), (318, 323, 172, 173), (325, 319, 179, 181), (319, 324, 180, 179), (330, 329, 176, 178), (329, 331, 177, 176), (333, 330, 178, 317), (335, 328, 180, 324), (187, 183, 196, 197), (188, 184, 208, 209), (188, 209, 211, 190), (182, 214, 206, 191), (190, 191, 184, 188), (192, 193, 189, 185), (186, 182, 191, 190), (191, 206, 208, 184), (183, 187, 193, 192), (199, 198, 223, 222), (221, 199, 222, 224), (182, 186, 194, 195), (186, 215, 220, 194), (6, 5, 201, 204), (216, 187, 197, 219), (194, 220, 217, 195), (219, 197, 196, 218), (215, 186, 190, 211), (213, 183, 192, 205), (210, 207, 185, 189), (187, 216, 212, 193), (210, 189, 193, 212), (214, 217, 218, 213), (216, 219, 220, 215), (219, 218, 217, 220), (215, 211, 212, 216), (213, 205, 206, 214), (205, 207, 208, 206), (210, 212, 211, 209), (207, 210, 209, 208), (205, 192, 185, 207), (5, 111, 200, 201), (111, 1, 203, 200), (235, 234, 199, 221), (238, 204, 230, 240), (204, 201, 229, 230), (183, 213, 218, 196), (195, 217, 214, 182), (234, 237, 198, 199), (237, 238, 223, 198), (224, 222, 232, 231), (200, 203, 227, 226), (225, 230, 247, 242), (226, 227, 244, 243), (221, 224, 249, 250), (232, 233, 252, 251), (241, 239, 257, 254), (222, 223, 233, 232), (203, 202, 228, 227), (201, 200, 226, 229), (202, 236, 239, 228), (225, 228, 239, 241), (230, 225, 241, 240), (6, 204, 238, 237), (110, 6, 237, 234), (223, 238, 240, 233), (2, 110, 234, 235), (202, 2, 235, 236), (243, 242, 247, 246), (244, 245, 242, 243), (230, 229, 246, 247), (228, 225, 242, 245), (227, 228, 245, 244), (229, 226, 243, 246), (256, 255, 250, 249), (253, 254, 251, 252), (254, 257, 248, 251), (256, 249, 248, 257), (224, 231, 248, 249), (233, 240, 253, 252), (235, 221, 250, 255), (231, 232, 251, 248), (239, 236, 256, 257), (236, 235, 255, 256), (28, 6, 260, 267), (110, 2, 261, 269), (113, 7, 258, 268), (305, 3, 259, 302), (27, 13, 262, 265), (271, 15, 263, 285), (2, 26, 264, 261), (26, 27, 265, 264), (15, 29, 266, 263), (29, 28, 267, 266), (3, 113, 268, 259), (6, 110, 269, 260), (287, 271, 285, 295), (13, 304, 303, 262), (288, 272, 282, 294), (156, 283, 282, 154), (262, 303, 281, 146), (295, 285, 280, 293), (15, 271, 275, 14), (296, 305, 304, 274), (17, 279, 273, 127), (291, 278, 272, 288), (16, 278, 277, 116), (296, 274, 276, 290), (290, 276, 275, 297), (293, 280, 273, 289), (146, 281, 283, 156), (116, 277, 279, 17), (143, 293, 289, 128), (112, 290, 297, 4), (0, 296, 290, 112), (10, 291, 288, 126), (0, 3, 305, 296), (258, 295, 293, 143), (126, 288, 294, 155), (7, 287, 295, 258), (270, 286, 309, 308), (283, 300, 294, 282), (303, 302, 299, 281), (271, 287, 297, 275), (279, 292, 289, 273), (278, 291, 298, 277), (281, 299, 300, 283), (277, 298, 292, 279), (284, 301, 302, 303), (270, 284, 303, 304), (286, 270, 304, 305), (301, 286, 305, 302), (308, 309, 306, 307), (301, 284, 307, 306), (286, 301, 306, 309), (284, 270, 308, 307), (331, 332, 315, 177), (334, 333, 317, 325), (176, 177, 315, 316), (178, 176, 316, 317), (167, 166, 314, 310), (164, 165, 312, 313), (168, 167, 310, 311), (165, 168, 311, 312), (326, 334, 325, 181), (332, 335, 324, 315), (316, 315, 324, 319), (317, 316, 319, 325), (310, 314, 323, 318), (313, 312, 321, 322), (311, 310, 318, 320), (312, 311, 320, 321), (313, 322, 362, 363), (172, 323, 334, 326), (323, 314, 333, 334), (164, 313, 332, 331), (322, 170, 328, 335), (314, 166, 330, 333), (169, 164, 331, 329), (166, 169, 329, 330), (175, 172, 326, 327), (170, 175, 327, 328), (360, 358, 342, 348), (355, 359, 341, 159), (162, 163, 343, 342), (163, 159, 341, 343), (141, 140, 337, 336), (140, 137, 338, 337), (137, 138, 339, 338), (138, 139, 340, 339), (352, 360, 348, 161), (359, 361, 350, 341), (342, 343, 351, 348), (343, 341, 350, 351), (336, 337, 344, 349), (337, 338, 345, 344), (338, 339, 346, 345), (339, 340, 347, 346), (359, 336, 367, 368), (133, 347, 360, 352), (141, 336, 359, 355), (347, 340, 358, 360), (340, 139, 357, 358), (139, 136, 356, 357), (136, 141, 355, 356), (349, 131, 354, 361), (134, 133, 352, 353), (131, 134, 353, 354), (363, 362, 365, 364), (367, 366, 369, 368), (336, 349, 366, 367), (322, 335, 365, 362), (361, 359, 368, 369), (335, 332, 364, 365), (349, 361, 369, 366), (332, 313, 363, 364)])
me_cube_002.polygons.foreach_set('material_index', [0, 0, 0, 0, 0, 0, 0, 1, 0, 0, 0, 0, 0, 0, 0, 0, 1, 0, 0, 0, 0, 0, 1, 1, 0, 0, 3, 0, 0, 0, 0, 0, 0, 0, 0, 0, 0, 0, 0, 0, 0, 1, 0, 0, 0, 1, 1, 1, 1, 1, 1, 2, 1, 1, 1, 1, 1, 2, 2, 2, 2, 2, 2, 2, 2, 2, 2, 2, 2, 2, 2, 2, 2, 3, 3, 3, 3, 3, 3, 3, 3, 2, 2, 2, 2, 2, 2, 2, 2, 2, 2, 2, 2, 2, 2, 2, 2, 2, 2, 2, 2, 2, 2, 2, 2, 0, 0, 0, 1, 1, 0, 0, 1, 0, 0, 0, 1, 4, 0, 0, 1, 1, 0, 0, 0, 0, 0, 0, 0, 0, 0, 0, 0, 4, 0, 0, 0, 0, 0, 0, 0, 0, 0, 0, 0, 0, 0, 0, 0, 0, 1, 1, 1, 1, 0, 0, 1, 1, 0, 0, 0, 0, 0, 0, 0, 0, 0, 0, 0, 0, 0, 0, 0, 0, 1, 1, 0, 0, 0, 0, 5, 5, 5, 5, 5, 5, 5, 5, 5, 1, 1, 5, 5, 0, 5, 5, 5, 5, 5, 5, 5, 5, 5, 5, 5, 5, 5, 5, 5, 5, 5, 0, 0, 0, 0, 0, 5, 5, 0, 0, 1, 0, 4, 0, 1, 1, 0, 1, 0, 0, 0, 0, 0, 0, 0, 0, 0, 0, 0, 0, 0, 4, 0, 0, 1, 1, 1, 1, 1, 1, 1, 1, 0, 0, 0, 0, 0, 0, 0, 0, 0, 0, 0, 0, 0, 0, 0, 0, 1, 1, 0, 0, 0, 0, 1, 1, 1, 0, 0, 0, 0, 1, 0, 0, 0, 1, 0, 0, 1, 0, 5, 1, 0, 0, 1, 1, 0, 1, 0, 0, 0, 0, 5, 5, 5, 5, 0, 0, 1, 1, 0, 0, 0, 0, 0, 0, 1, 1, 0, 0, 0, 0, 5, 0, 0, 0, 0, 0, 0, 0, 0, 0, 0, 0, 1, 1, 0, 0, 0, 0, 0, 0, 1, 1, 0, 0, 0, 0, 5, 0, 0, 0, 0, 0, 0, 0, 0, 0, 5, 5, 5, 5, 5, 5, 5, 5])
me_cube_002.materials.append(mat_walls)
me_cube_002.materials.append(mat_roofs)
me_cube_002.materials.append(mat_hook)
me_cube_002.materials.append(mat_dark)
me_cube_002.materials.append(mat_ground)
me_cube_002.materials.append(mat_doors)
me_cube_002.use_remesh_preserve_volume = False
me_cube_002.use_remesh_preserve_attributes = False
me_cube_002.use_mirror_vertex_groups = False
me_cube_002.update()
me_cube_004 = bpy.data.meshes.new('Cube.004')
me_cube_004.from_pydata([(-0.8738, 1.026, -0.6159), (-1.011, 1.026, -0.6159), (-1.011, 0.8777, -0.6159), (0.0216, 1.017, -0.6159), (-0.1258, 1.017, -0.6159), (-0.1258, 0.8777, -0.6159), (-0.8738, 0.8777, -0.6159), (0.0216, 0.8777, -0.6159), (-1.012, -0.9858, -0.6159), (-1.012, -0.8323, -0.6159), (-0.1258, -0.9858, -0.6159), (-0.1258, -0.8323, -0.6159), (-0.8738, -0.9858, -0.6159), (-0.8738, -0.8323, -0.6159), (0.01897, -0.8323, -0.6159), (0.01897, -0.9858, -0.6159), (0.0216, 1.017, 1.571), (-0.1258, 1.017, 1.571), (0.0216, 0.8777, 1.571), (-0.1258, 0.8777, 1.571), (-0.8738, 1.026, 1.245), (-1.011, 1.026, 1.245), (-1.011, 0.8777, 1.245), (-0.8738, 0.8777, 1.245), (-1.012, -0.9858, 1.194), (-1.012, -0.8323, 1.194), (-0.8738, -0.8323, 1.194), (-0.8738, -0.9858, 1.194), (-0.1258, -0.8323, 1.079), (0.01897, -0.8323, 1.079), (0.01897, -0.9858, 1.079), (-0.1258, -0.9858, 1.079), (-0.8738, -3.294, 1.032), (-0.8738, -3.408, 1.032), (-1.022, -3.408, 1.032), (-1.022, -3.294, 1.032), (0.005589, -3.294, 1.153), (0.005589, -3.408, 1.153), (-0.1258, -3.294, 1.153), (-0.1258, -3.408, 1.153), (0.005589, -3.294, -0.6159), (0.005589, -3.408, -0.6159), (-0.1258, -3.408, -0.6159), (-0.8738, -3.408, -0.6159), (-1.022, -3.408, -0.6159), (-1.022, -3.294, -0.6159), (-0.1258, -3.294, -0.6159), (-0.8738, -3.294, -0.6159), (-0.1258, -5.014, 1.186), (0.005589, -5.014, 1.186), (0.005589, -5.121, 1.191), (-0.1258, -5.121, 1.191), (-0.1258, -5.196, -0.6159), (-0.1258, -5.089, -0.6159), (0.005589, -5.089, -0.6159), (0.005589, -5.196, -0.6159), (-1.022, -5.125, 1.099), (-1.022, -5.018, 1.094), (-0.8738, -5.018, 1.094), (-0.8738, -5.125, 1.099), (-1.022, -5.159, -0.6159), (-1.022, -5.052, -0.6159), (-0.8738, -5.159, -0.6159), (-0.8738, -5.052, -0.6159)], [], [(17, 4, 5, 19), (2, 22, 21, 1), (3, 7, 5, 4), (0, 6, 2, 1), (19, 5, 7, 18), (0, 20, 23, 6), (18, 7, 3, 16), (22, 2, 6, 23), (15, 30, 31, 10), (24, 8, 12, 27), (13, 9, 25, 26), (14, 15, 10, 11), (13, 12, 8, 9), (14, 29, 30, 15), (11, 28, 29, 14), (13, 26, 27, 12), (16, 17, 19, 18), (4, 17, 16, 3), (20, 21, 22, 23), (1, 21, 20, 0), (26, 25, 24, 27), (29, 28, 31, 30), (10, 31, 28, 11), (46, 42, 39, 38), (44, 34, 35, 45), (32, 35, 34, 33), (34, 44, 43, 33), (36, 38, 39, 37), (40, 46, 38, 36), (40, 41, 42, 46), (47, 43, 44, 45), (42, 41, 37, 39), (33, 43, 47, 32), (45, 35, 32, 47), (53, 48, 49, 54), (49, 48, 51, 50), (52, 51, 48, 53), (54, 55, 52, 53), (55, 50, 51, 52), (54, 49, 50, 55), (58, 57, 56, 59), (60, 56, 57, 61), (63, 62, 60, 61), (58, 63, 61, 57), (63, 58, 59, 62), (56, 60, 62, 59), (40, 36, 37, 41), (8, 24, 25, 9)])
me_cube_004.materials.append(mat_material)
me_cube_004.use_remesh_preserve_volume = False
me_cube_004.use_remesh_preserve_attributes = False
me_cube_004.use_mirror_vertex_groups = False
me_cube_004.update()
me_plane = bpy.data.meshes.new('Plane')
me_plane.from_pydata([(-1.0, -1.0, 0.0), (1.0, -1.0, 0.0), (-1.0, 1.0, 0.0), (1.0, 1.0, 0.0)], [], [(0, 1, 3, 2)])
me_plane.materials.append(mat_material_001)
me_plane.use_remesh_preserve_volume = False
me_plane.use_remesh_preserve_attributes = False
me_plane.use_mirror_vertex_groups = False
me_plane.update()
me_cube_003 = bpy.data.meshes.new('Cube.003')
me_cube_003.from_pydata([(-3.394, -1.0, -1.0), (-3.394, -1.0, 1.0), (-3.394, 1.0, -1.0), (-3.394, 1.0, 1.0), (4.487, -1.0, -1.0), (4.487, -1.0, 1.0), (4.487, 1.0, -1.0), (4.487, 1.0, 1.0), (-3.394, -1.084, -1.0), (-3.394, -1.084, 1.0), (4.487, -1.084, 1.0), (4.487, -1.084, -1.0), (-3.394, 1.0, 0.9312), (4.487, 1.0, 0.9312), (-12.6, -4.195, 0.9994), (-3.394, -1.084, 0.9312), (4.487, -1.084, 0.9312), (4.487, -4.116, 0.9312), (4.487, -4.116, -1.0), (-3.394, -4.116, -1.0), (-3.394, -4.116, 0.9312), (-3.394, -4.195, -1.0), (4.487, -4.195, -1.0), (-12.6, -4.116, 0.9994), (4.487, -4.116, 0.9994), (-3.394, -4.116, 0.9994), (4.487, -4.195, 0.9994), (-3.394, -4.195, 0.9994), (-3.394, -4.801, -1.0), (-3.394, -4.801, 0.9312), (4.487, -4.801, -1.0), (4.487, -4.801, 0.9312), (4.487, -4.801, 0.9994), (-3.394, -4.801, 0.9994), (8.719, -9.035, 0.5627), (9.291, -9.035, 0.6309), (9.366, -9.035, 0.6309), (9.291, -9.035, -1.0), (9.291, -9.035, 0.5627), (9.366, -9.035, -1.0), (9.366, -9.035, 0.5627), (12.23, -9.035, 0.6315), (12.23, -9.035, -1.0), (12.23, -9.035, 0.5627), (12.31, -9.035, 0.5627), (12.31, -9.035, 0.6315), (13.28, -9.035, 0.6315), (12.31, -9.035, -1.0), (13.28, -9.035, -1.0), (13.28, -9.035, 0.5627), (-12.6, -4.801, -1.0), (-12.6, -4.195, -1.0), (-12.6, -4.116, 0.9312), (-12.6, -4.116, -1.0), (-12.6, -1.084, -1.0), (-12.6, -1.084, 1.0), (-12.6, -1.084, 0.9312), (-12.6, 1.0, 0.9312), (-12.6, 1.0, 1.0), (-12.6, -1.0, 1.0), (-12.6, -1.0, -1.0), (-12.6, 1.0, -1.0), (10.05, -0.9107, 0.9312), (11.7, -2.13, 0.9312), (11.7, -2.13, -1.0), (10.05, -0.9107, -1.0), (10.47, -3.697, -1.0), (8.813, -2.48, -1.0), (11.7, -2.13, 1.0), (10.05, -0.9107, 1.0), (8.813, -2.48, 1.0), (10.47, -3.697, 1.0), (8.76, -2.546, 0.9312), (10.41, -3.763, 0.9312), (10.41, -3.763, -1.0), (8.76, -2.546, -1.0), (8.76, -2.546, 1.0), (10.41, -3.763, 1.0), (6.878, -4.927, 0.9312), (8.539, -6.134, 0.9312), (8.539, -6.134, -1.0), (6.878, -4.927, -1.0), (8.49, -6.196, -1.0), (6.829, -4.989, -1.0), (8.539, -6.134, 0.9994), (6.878, -4.927, 0.9994), (6.829, -4.989, 0.9994), (8.49, -6.196, 0.9994), (8.116, -6.669, 0.9312), (6.452, -5.466, 0.9312), (6.452, -5.466, -1.0), (8.116, -6.669, -1.0), (8.116, -6.669, 0.9994), (6.452, -5.466, 0.9994), (8.719, -9.035, -1.0), (8.719, -9.035, 0.6309), (14.16, -6.073, -1.0), (13.83, -5.077, -1.0), (13.83, -5.077, 0.9312), (14.16, -6.073, 0.8902), (12.27, -6.725, -1.0), (11.94, -5.73, -1.0), (14.16, -6.073, 0.9589), (13.83, -5.077, 1.0), (11.94, -5.73, 1.0), (12.27, -6.723, 0.9443), (11.86, -5.758, 0.9312), (12.19, -6.75, 0.8747), (12.19, -6.752, -1.0), (11.86, -5.758, -1.0), (11.86, -5.758, 1.0), (12.19, -6.75, 0.9435), (8.993, -6.748, 0.9312), (9.335, -7.724, 0.8073), (9.336, -7.738, -1.0), (8.993, -6.748, -1.0), (9.261, -7.763, -1.0), (8.918, -6.774, -1.0), (9.335, -7.724, 0.8754), (8.993, -6.748, 0.9994), (8.918, -6.774, 0.9994), (9.261, -7.763, 0.8682), (8.694, -7.959, 0.7543), (8.343, -6.973, 0.9312), (8.343, -6.973, -1.0), (8.694, -7.959, -1.0), (8.694, -7.959, 0.8225), (8.343, -6.973, 0.9994), (-12.6, -4.801, 0.9312), (-12.6, -4.801, 0.9994), (-16.18, -9.035, 0.9312), (-16.18, -9.035, -1.0), (-16.26, -9.035, 0.9994), (-16.18, -9.035, 0.9994), (-19.26, -9.035, -1.0), (-19.26, -9.035, 0.9312), (-19.34, -9.035, -1.0), (-19.34, -9.035, 0.9312), (-16.26, -9.035, 0.9312), (-15.59, -9.035, -1.0), (-15.59, -9.035, 0.9312), (-19.34, -9.035, 1.0), (-16.26, -9.035, -1.0), (-19.26, -9.035, 1.0), (-21.32, -9.035, 0.9312), (-21.32, -9.035, -1.0), (-15.59, -9.035, 0.9994), (-21.32, -9.035, 1.0), (-14.99, -5.96, -1.0), (-15.47, -7.104, -1.0), (-15.06, -5.935, 0.9994), (-15.54, -7.078, 0.9994), (-15.47, -7.104, 0.9994), (-14.99, -5.96, 0.9994), (-17.85, -4.944, -1.0), (-18.37, -6.076, -1.0), (-17.85, -4.944, 0.9312), (-18.37, -6.076, 0.9312), (-18.45, -6.048, -1.0), (-17.93, -4.916, -1.0), (-15.06, -5.935, 0.9312), (-15.54, -7.078, 0.9312), (-14.91, -7.303, -1.0), (-14.45, -6.152, -1.0), (-14.45, -6.152, 0.9312), (-14.91, -7.303, 0.9312), (-17.93, -4.916, 1.0), (-18.45, -6.048, 1.0), (-15.54, -7.078, -1.0), (-15.06, -5.935, -1.0), (-18.37, -6.076, 1.0), (-17.85, -4.944, 1.0), (-20.32, -5.383, 0.9312), (-19.79, -4.253, 0.9312), (-19.79, -4.253, -1.0), (-20.32, -5.383, -1.0), (-14.91, -7.303, 0.9994), (-14.45, -6.152, 0.9994), (-19.79, -4.253, 1.0), (-20.32, -5.383, 1.0), (-15.29, -1.7, -1.0), (-16.23, -2.38, -1.0), (-14.61, -5.018, -1.0), (-13.73, -4.327, -1.0), (-13.7, -4.398, -1.0), (-14.55, -5.053, -1.0), (-14.22, -5.608, -1.0), (-13.39, -4.93, -1.0), (-15.34, -1.627, 1.0), (-16.27, -2.307, 1.0), (-15.29, -1.7, 0.9312), (-16.23, -2.38, 0.9312), (-13.39, -4.93, 0.9312), (-14.22, -5.608, 0.9312), (-16.27, -2.307, -1.0), (-15.34, -1.627, -1.0), (-17.31, -0.5733, 0.9312), (-16.37, 0.09494, 0.9312), (-16.37, 0.09494, -1.0), (-17.31, -0.5733, -1.0), (-13.75, -4.329, 0.9994), (-14.59, -4.982, 0.9994), (-14.55, -5.053, 0.9994), (-13.7, -4.398, 0.9994), (-13.74, -4.327, 0.9312), (-14.61, -5.012, 0.9312), (-16.23, -2.38, 1.0), (-15.29, -1.7, 1.0), (-14.22, -5.608, 0.9994), (-13.39, -4.93, 0.9994), (-16.37, 0.09494, 1.0), (-17.31, -0.5733, 1.0)], [], [(29, 33, 129, 128), (29, 31, 32, 33), (16, 17, 78, 72), (27, 25, 23, 14), (3, 7, 13, 12), (116, 114, 39, 37), (2, 6, 4, 0), (64, 63, 98, 97), (20, 15, 56, 52), (102, 105, 45, 46), (0, 4, 11, 8), (8, 19, 53, 54), (12, 13, 6, 2), (126, 122, 34, 95), (118, 121, 35, 36), (19, 21, 51, 53), (12, 2, 61, 57), (8, 11, 18, 19), (28, 29, 128, 50), (9, 1, 59, 55), (107, 113, 40, 43), (108, 100, 47, 42), (19, 18, 22, 21), (1, 3, 58, 59), (114, 108, 42, 39), (1, 9, 10, 5), (9, 15, 16, 10), (15, 20, 17, 16), (27, 33, 32, 26), (25, 27, 26, 24), (20, 25, 24, 17), (21, 22, 30, 28), (31, 29, 28, 30), (3, 1, 5, 7), (17, 24, 85, 78), (105, 111, 41, 45), (24, 26, 86, 85), (30, 22, 83, 90), (22, 18, 81, 83), (7, 5, 70, 69), (80, 74, 109, 115), (11, 4, 67, 75), (55, 59, 188, 207), (111, 107, 43, 41), (121, 126, 95, 35), (10, 16, 72, 76), (88, 91, 124, 123), (26, 32, 93, 86), (31, 30, 90, 89), (6, 13, 62, 65), (96, 99, 49, 48), (87, 92, 127, 120), (66, 64, 97, 101), (122, 125, 94, 34), (63, 68, 103, 98), (73, 79, 112, 106), (92, 88, 123, 127), (71, 77, 110, 104), (113, 118, 36, 40), (82, 80, 115, 117), (5, 10, 76, 70), (32, 31, 89, 93), (18, 11, 75, 81), (99, 102, 46, 49), (49, 46, 45, 44), (4, 6, 65, 67), (63, 64, 65, 62), (67, 65, 64, 66), (69, 70, 71, 68), (66, 74, 75, 67), (77, 71, 70, 76), (68, 63, 62, 69), (76, 72, 73, 77), (74, 80, 81, 75), (79, 73, 72, 78), (83, 81, 80, 82), (85, 86, 87, 84), (84, 79, 78, 85), (89, 90, 91, 88), (88, 92, 93, 89), (92, 87, 86, 93), (82, 91, 90, 83), (13, 7, 69, 62), (47, 44, 43, 42), (44, 45, 41, 43), (48, 49, 44, 47), (39, 40, 38, 37), (42, 43, 40, 39), (38, 40, 36, 35), (38, 35, 95, 34), (37, 38, 34, 94), (77, 73, 106, 110), (68, 71, 104, 103), (125, 116, 37, 94), (91, 82, 117, 124), (84, 87, 120, 119), (74, 66, 101, 109), (79, 84, 119, 112), (99, 96, 97, 98), (101, 97, 96, 100), (103, 104, 105, 102), (100, 108, 109, 101), (111, 105, 104, 110), (102, 99, 98, 103), (110, 106, 107, 111), (108, 114, 115, 109), (113, 107, 106, 112), (117, 115, 114, 116), (119, 120, 121, 118), (118, 113, 112, 119), (123, 124, 125, 122), (122, 126, 127, 123), (126, 121, 120, 127), (116, 125, 124, 117), (100, 96, 48, 47), (201, 205, 160, 150), (193, 208, 177, 164), (211, 196, 173, 178), (181, 182, 169, 154), (189, 211, 178, 166), (208, 202, 153, 177), (59, 58, 210, 188), (194, 181, 154, 159), (3, 12, 57, 58), (15, 9, 55, 56), (2, 0, 60, 61), (21, 28, 50, 51), (33, 27, 14, 129), (25, 20, 52, 23), (0, 8, 54, 60), (161, 157, 135, 138), (53, 51, 184, 183), (57, 61, 198, 197), (149, 162, 139, 131), (165, 176, 146, 140), (175, 158, 136, 145), (151, 161, 138, 132), (176, 152, 133, 146), (186, 193, 164, 163), (185, 186, 163, 148), (199, 194, 159, 174), (196, 199, 174, 173), (191, 206, 171, 156), (202, 201, 150, 153), (205, 191, 156, 160), (23, 52, 204, 200), (158, 155, 134, 136), (172, 175, 145, 144), (54, 53, 183, 180), (206, 189, 166, 171), (14, 23, 200, 203), (128, 129, 209, 192), (50, 128, 192, 187), (155, 168, 142, 134), (167, 179, 147, 141), (129, 14, 203, 209), (157, 170, 143, 135), (61, 60, 195, 198), (58, 57, 197, 210), (179, 172, 144, 147), (137, 141, 147, 144), (137, 136, 134, 135), (141, 137, 135, 143), (136, 137, 144, 145), (135, 134, 142, 138), (130, 131, 139, 140), (138, 142, 131, 130), (138, 130, 133, 132), (133, 130, 140, 146), (162, 165, 140, 139), (170, 167, 141, 143), (168, 149, 131, 142), (56, 55, 207, 190), (182, 185, 148, 169), (152, 151, 132, 133), (52, 56, 190, 204), (151, 152, 153, 150), (159, 154, 155, 158), (161, 151, 150, 160), (163, 164, 165, 162), (149, 168, 169, 148), (148, 163, 162, 149), (171, 166, 167, 170), (173, 174, 175, 172), (168, 155, 154, 169), (152, 176, 177, 153), (176, 165, 164, 177), (157, 161, 160, 156), (166, 178, 179, 167), (178, 173, 172, 179), (174, 159, 158, 175), (156, 171, 170, 157), (51, 50, 187, 184), (201, 202, 203, 200), (195, 180, 181, 194), (205, 201, 200, 204), (187, 192, 193, 186), (185, 182, 183, 184), (184, 187, 186, 185), (207, 188, 189, 206), (197, 198, 199, 196), (182, 181, 180, 183), (202, 208, 209, 203), (208, 193, 192, 209), (191, 205, 204, 190), (188, 210, 211, 189), (210, 197, 196, 211), (198, 195, 194, 199), (190, 207, 206, 191), (60, 54, 180, 195)])
me_cube_003.use_remesh_preserve_volume = False
me_cube_003.use_remesh_preserve_attributes = False
me_cube_003.use_mirror_vertex_groups = False
me_cube_003.update()
me_cube = bpy.data.meshes.new('Cube')
me_cube.from_pydata([(0.0003686, 1.0, 0.6985), (0.0003686, -6.87, 1.029), (-1.0, -6.87, 1.029), (-1.0, 1.0, 0.6985), (0.0003691, 1.0, 0.8311), (0.0003679, -6.87, 1.158), (-1.0, -6.87, 1.158), (-1.0, 1.0, 0.8311), (0.0003686, -0.8337, 0.8738), (0.0003688, -0.8216, 1.002), (-1.0, -0.8337, 0.8738), (-1.0, -0.8216, 1.002), (-1.0, -3.293, 0.8578), (-1.0, -3.295, 0.9867), (0.0003686, -3.293, 0.8578), (0.0003684, -3.295, 0.9867), (0.0003686, -5.019, 0.9447), (0.0003682, -5.019, 1.074), (-1.0, -5.019, 0.9447), (-1.0, -5.019, 1.074)], [], [(2, 6, 19, 18), (0, 8, 10, 3), (4, 9, 8, 0), (5, 6, 2, 1), (0, 3, 7, 4), (10, 8, 14, 12), (10, 11, 7, 3), (4, 7, 11, 9), (12, 13, 11, 10), (15, 13, 19, 17), (16, 17, 5, 1), (19, 13, 12, 18), (14, 16, 18, 12), (9, 15, 14, 8), (15, 17, 16, 14), (9, 11, 13, 15), (1, 2, 18, 16), (19, 6, 5, 17)])
me_cube.materials.append(mat_material_002)
me_cube.use_remesh_preserve_volume = False
me_cube.use_remesh_preserve_attributes = False
me_cube.use_mirror_vertex_groups = False
me_cube.update()

# ---- objects
ob_sun = bpy.data.objects.new('Sun', light_sun)
ob_berth_2 = bpy.data.objects.new('Berth 2', me_cube_007)
ob_berth_pillars_2 = bpy.data.objects.new('Berth Pillars 2', me_cube_006)
ob_berth_stairs_2 = bpy.data.objects.new('Berth stairs 2', me_cube_001)
ob_berth_stairs = bpy.data.objects.new('Berth stairs', me_cube_005)
ob_houses = bpy.data.objects.new('Houses', me_cube_002)
ob_berth_pillars = bpy.data.objects.new('Berth Pillars', me_cube_004)
ob_waterline = bpy.data.objects.new('Waterline', me_plane)
ob_quai = bpy.data.objects.new('Quai', me_cube_003)
ob_berth = bpy.data.objects.new('Berth', me_cube)
ob_camera = bpy.data.objects.new('Camera', cam_camera)
ob_ship = bpy.data.objects.new('Ship', None)
ob_sails = bpy.data.objects.new('Sails', None)

# ---- transforms, parenting, visibility, modifiers, constraints
ob_sun.location = (0.0, 0.0, 0.0)
ob_sun.lineart.crease_threshold = 0.0
ob_berth_2.location = (-8.092, 0.0, -0.423)
ob_berth_2.lock_rotations_4d = False
ob_berth_2.empty_display_type = 'ARROWS'
ob_berth_2.lineart.crease_threshold = 0.0
ob_berth_pillars_2.location = (-8.092, 0.0, -0.423)
ob_berth_pillars_2.lock_rotations_4d = False
ob_berth_pillars_2.empty_display_type = 'ARROWS'
ob_berth_pillars_2.lineart.crease_threshold = 0.0
ob_berth_stairs_2.location = (-8.592, -6.554, 0.8612)
ob_berth_stairs_2.scale = (0.7713, 1.0, 1.0)
ob_berth_stairs_2.lock_rotations_4d = False
ob_berth_stairs_2.empty_display_type = 'ARROWS'
ob_berth_stairs_2.lineart.crease_threshold = 0.0
ob_berth_stairs.location = (1.687, -6.554, 0.8612)
ob_berth_stairs.scale = (0.7713, 1.0, 1.0)
ob_berth_stairs.lock_rotations_4d = False
ob_berth_stairs.empty_display_type = 'ARROWS'
ob_berth_stairs.lineart.crease_threshold = 0.0
ob_houses.location = (0.0, -7.889, 0.0)
ob_houses.lineart.crease_threshold = 0.0
ob_berth_pillars.location = (2.187, 0.0, -0.423)
ob_berth_pillars.lock_rotations_4d = False
ob_berth_pillars.empty_display_type = 'ARROWS'
ob_berth_pillars.lineart.crease_threshold = 0.0
ob_waterline.location = (0.0, -3.157, 0.0)
ob_waterline.scale = (5.508, 7.88, 2.552)
ob_waterline.lineart.crease_threshold = 0.0
ob_quai.location = (0.0, -7.889, 0.0)
ob_quai.lineart.crease_threshold = 0.0
ob_berth.location = (2.187, 0.0, -0.423)
ob_berth.lock_rotations_4d = False
ob_berth.empty_display_type = 'ARROWS'
ob_berth.lineart.crease_threshold = 0.0
ob_camera.location = (12.23, 10.38, 11.9)
ob_camera.rotation_euler = (1.144, 1.47e-06, 2.635)
ob_camera.scale = (1.0, 1.0, 1.0)
ob_camera.lock_rotations_4d = False
ob_camera.empty_display_type = 'ARROWS'
ob_camera.color = (0.0, 0.0, 0.0, 0.0)
ob_camera.display_type = 'WIRE'
ob_camera.lineart.crease_threshold = 0.0
ob_ship.location = (0.0, 0.0, 0.0)
ob_sails.location = (0.0, 0.0, 0.0)

# ---- collection membership
col_collection_1.objects.link(ob_sun)
col_collection_1.objects.link(ob_berth_2)
col_collection_1.objects.link(ob_berth_pillars_2)
col_collection_1.objects.link(ob_berth_stairs_2)
col_collection_1.objects.link(ob_berth_stairs)
col_collection_1.objects.link(ob_houses)
col_collection_1.objects.link(ob_berth_pillars)
col_collection_1.objects.link(ob_waterline)
col_collection_1.objects.link(ob_quai)
col_collection_1.objects.link(ob_berth)
col_collection_1.objects.link(ob_camera)
col_collection_1.objects.link(ob_ship)
col_collection_1.objects.link(ob_sails)

# ---- scene / render settings (as saved in the file)
scene.camera = ob_camera
scene.frame_start = 1; scene.frame_end = 250; scene.frame_set(1)
scene.render.engine = 'CYCLES'
scene.render.resolution_percentage = 50
scene.render.dither_intensity = 0.0
scene.cycles.use_denoising = False
scene.cycles.samples = 128
scene.cycles.sampling_pattern = 'TABULATED_SOBOL'
scene.cycles.light_sampling_threshold = 0.0
scene.cycles.use_adaptive_sampling = False
scene.cycles.use_light_tree = False
scene.cycles.blur_glossy = 0.0
scene.cycles.sample_clamp_indirect = 0.0
scene.view_settings.look = 'Medium Low Contrast'
scene.view_settings.view_transform = 'Standard'
bpy.context.view_layer.update()
